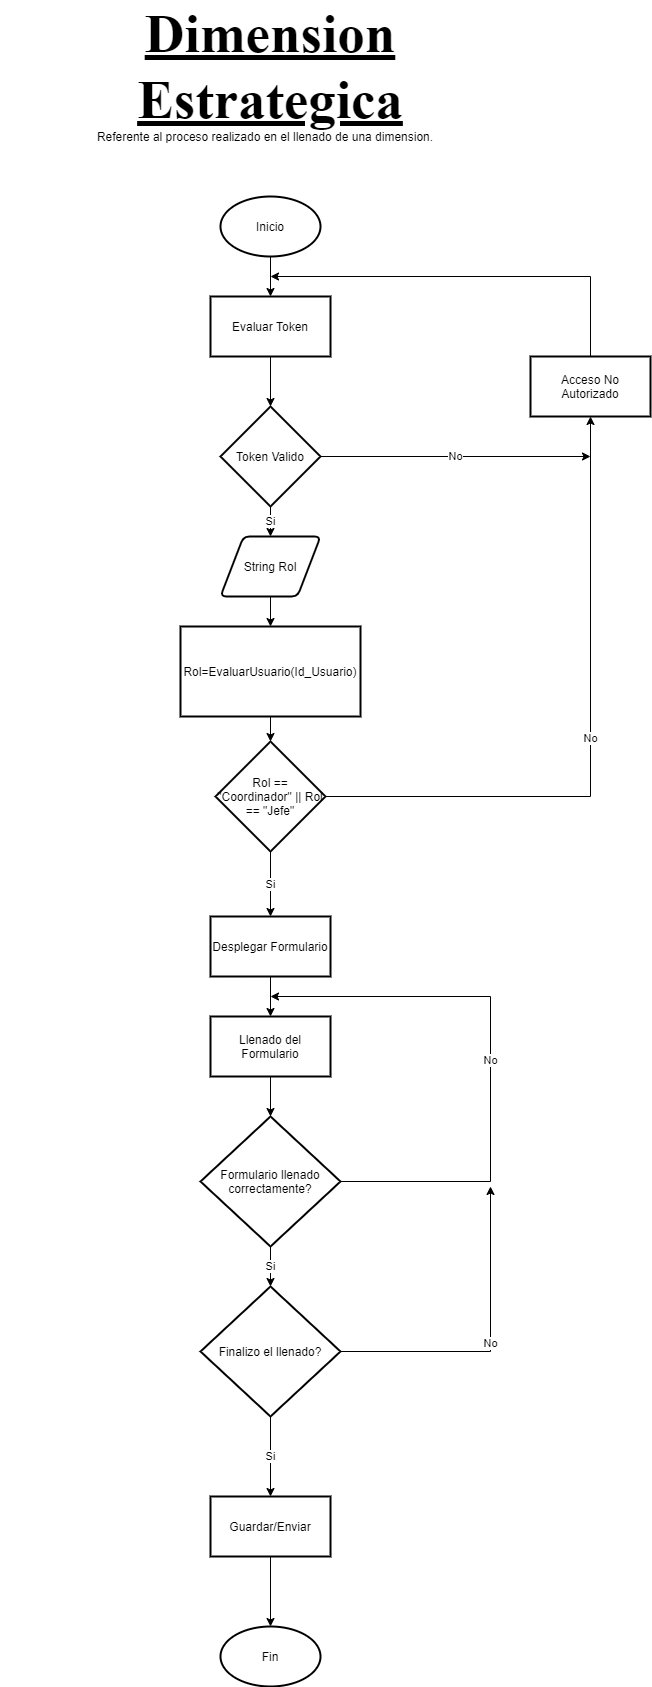

The diagram above was exported from draw.io. Its source (the exported page's mxGraphModel, read from the mxfile embedded in the PNG):
<mxGraphModel dx="1038" dy="1776" grid="1" gridSize="10" guides="1" tooltips="1" connect="1" arrows="1" fold="1" page="1" pageScale="1" pageWidth="827" pageHeight="1169" math="0" shadow="0">
  <root>
    <mxCell id="cnoNNiKPe7yLbvNGnNUO-0" />
    <mxCell id="cnoNNiKPe7yLbvNGnNUO-1" parent="cnoNNiKPe7yLbvNGnNUO-0" />
    <mxCell id="OeLikt937AAmRiymUvrd-13" value="" style="edgeStyle=orthogonalEdgeStyle;rounded=0;orthogonalLoop=1;jettySize=auto;html=1;" parent="cnoNNiKPe7yLbvNGnNUO-1" source="OeLikt937AAmRiymUvrd-0" target="OeLikt937AAmRiymUvrd-9" edge="1">
      <mxGeometry relative="1" as="geometry" />
    </mxCell>
    <mxCell id="OeLikt937AAmRiymUvrd-0" value="Inicio" style="strokeWidth=2;html=1;shape=mxgraph.flowchart.start_1;whiteSpace=wrap;" parent="cnoNNiKPe7yLbvNGnNUO-1" vertex="1">
      <mxGeometry x="360" y="50" width="100" height="60" as="geometry" />
    </mxCell>
    <mxCell id="OeLikt937AAmRiymUvrd-1" value="" style="edgeStyle=orthogonalEdgeStyle;rounded=0;orthogonalLoop=1;jettySize=auto;html=1;endArrow=classic;endFill=1;" parent="cnoNNiKPe7yLbvNGnNUO-1" source="OeLikt937AAmRiymUvrd-2" target="OeLikt937AAmRiymUvrd-4" edge="1">
      <mxGeometry relative="1" as="geometry" />
    </mxCell>
    <mxCell id="OeLikt937AAmRiymUvrd-2" value="String Rol" style="shape=parallelogram;html=1;strokeWidth=2;perimeter=parallelogramPerimeter;whiteSpace=wrap;rounded=1;arcSize=12;size=0.23;" parent="cnoNNiKPe7yLbvNGnNUO-1" vertex="1">
      <mxGeometry x="360" y="390" width="100" height="60" as="geometry" />
    </mxCell>
    <mxCell id="OeLikt937AAmRiymUvrd-3" value="" style="edgeStyle=orthogonalEdgeStyle;rounded=0;orthogonalLoop=1;jettySize=auto;html=1;endArrow=classic;endFill=1;" parent="cnoNNiKPe7yLbvNGnNUO-1" source="OeLikt937AAmRiymUvrd-4" target="OeLikt937AAmRiymUvrd-6" edge="1">
      <mxGeometry relative="1" as="geometry" />
    </mxCell>
    <mxCell id="OeLikt937AAmRiymUvrd-4" value="&lt;span&gt;Rol=EvaluarUsuario(Id_Usuario)&lt;/span&gt;" style="rounded=0;whiteSpace=wrap;html=1;aspect=fixed;strokeWidth=2;" parent="cnoNNiKPe7yLbvNGnNUO-1" vertex="1">
      <mxGeometry x="320" y="480" width="180" height="90" as="geometry" />
    </mxCell>
    <mxCell id="OeLikt937AAmRiymUvrd-5" value="No" style="edgeStyle=orthogonalEdgeStyle;rounded=0;orthogonalLoop=1;jettySize=auto;html=1;exitX=1;exitY=0.5;exitDx=0;exitDy=0;entryX=0.5;entryY=1;entryDx=0;entryDy=0;" parent="cnoNNiKPe7yLbvNGnNUO-1" source="OeLikt937AAmRiymUvrd-6" target="OeLikt937AAmRiymUvrd-7" edge="1">
      <mxGeometry relative="1" as="geometry">
        <mxPoint x="670" y="640" as="targetPoint" />
      </mxGeometry>
    </mxCell>
    <mxCell id="OeLikt937AAmRiymUvrd-16" value="Si" style="edgeStyle=orthogonalEdgeStyle;rounded=0;orthogonalLoop=1;jettySize=auto;html=1;" parent="cnoNNiKPe7yLbvNGnNUO-1" source="OeLikt937AAmRiymUvrd-6" target="OeLikt937AAmRiymUvrd-15" edge="1">
      <mxGeometry relative="1" as="geometry" />
    </mxCell>
    <mxCell id="OeLikt937AAmRiymUvrd-6" value="Rol == &quot;Coordinador&quot; || Rol == &quot;Jefe&quot;" style="rhombus;whiteSpace=wrap;html=1;rounded=0;strokeWidth=2;" parent="cnoNNiKPe7yLbvNGnNUO-1" vertex="1">
      <mxGeometry x="355" y="595" width="110" height="110" as="geometry" />
    </mxCell>
    <mxCell id="OeLikt937AAmRiymUvrd-14" style="edgeStyle=orthogonalEdgeStyle;rounded=0;orthogonalLoop=1;jettySize=auto;html=1;exitX=0.5;exitY=0;exitDx=0;exitDy=0;" parent="cnoNNiKPe7yLbvNGnNUO-1" source="OeLikt937AAmRiymUvrd-7" edge="1">
      <mxGeometry relative="1" as="geometry">
        <mxPoint x="410" y="130" as="targetPoint" />
        <Array as="points">
          <mxPoint x="730" y="130" />
        </Array>
      </mxGeometry>
    </mxCell>
    <mxCell id="OeLikt937AAmRiymUvrd-7" value="Acceso No Autorizado" style="rounded=0;whiteSpace=wrap;html=1;strokeWidth=2;" parent="cnoNNiKPe7yLbvNGnNUO-1" vertex="1">
      <mxGeometry x="670" y="210" width="120" height="60" as="geometry" />
    </mxCell>
    <mxCell id="OeLikt937AAmRiymUvrd-8" value="" style="edgeStyle=orthogonalEdgeStyle;rounded=0;orthogonalLoop=1;jettySize=auto;html=1;endArrow=classic;endFill=1;" parent="cnoNNiKPe7yLbvNGnNUO-1" source="OeLikt937AAmRiymUvrd-9" target="OeLikt937AAmRiymUvrd-12" edge="1">
      <mxGeometry relative="1" as="geometry" />
    </mxCell>
    <mxCell id="OeLikt937AAmRiymUvrd-9" value="Evaluar Token" style="rounded=0;whiteSpace=wrap;html=1;strokeWidth=2;" parent="cnoNNiKPe7yLbvNGnNUO-1" vertex="1">
      <mxGeometry x="350" y="150" width="120" height="60" as="geometry" />
    </mxCell>
    <mxCell id="OeLikt937AAmRiymUvrd-10" value="Si" style="edgeStyle=orthogonalEdgeStyle;rounded=0;orthogonalLoop=1;jettySize=auto;html=1;" parent="cnoNNiKPe7yLbvNGnNUO-1" source="OeLikt937AAmRiymUvrd-12" target="OeLikt937AAmRiymUvrd-2" edge="1">
      <mxGeometry relative="1" as="geometry" />
    </mxCell>
    <mxCell id="OeLikt937AAmRiymUvrd-11" value="No" style="edgeStyle=orthogonalEdgeStyle;rounded=0;orthogonalLoop=1;jettySize=auto;html=1;exitX=1;exitY=0.5;exitDx=0;exitDy=0;exitPerimeter=0;" parent="cnoNNiKPe7yLbvNGnNUO-1" source="OeLikt937AAmRiymUvrd-12" edge="1">
      <mxGeometry relative="1" as="geometry">
        <mxPoint x="730" y="310" as="targetPoint" />
      </mxGeometry>
    </mxCell>
    <mxCell id="OeLikt937AAmRiymUvrd-12" value="Token Valido" style="strokeWidth=2;html=1;shape=mxgraph.flowchart.decision;whiteSpace=wrap;" parent="cnoNNiKPe7yLbvNGnNUO-1" vertex="1">
      <mxGeometry x="360" y="260" width="100" height="100" as="geometry" />
    </mxCell>
    <mxCell id="OeLikt937AAmRiymUvrd-18" value="" style="edgeStyle=orthogonalEdgeStyle;rounded=0;orthogonalLoop=1;jettySize=auto;html=1;" parent="cnoNNiKPe7yLbvNGnNUO-1" source="OeLikt937AAmRiymUvrd-15" target="OeLikt937AAmRiymUvrd-17" edge="1">
      <mxGeometry relative="1" as="geometry" />
    </mxCell>
    <mxCell id="OeLikt937AAmRiymUvrd-15" value="Desplegar Formulario" style="whiteSpace=wrap;html=1;rounded=0;strokeWidth=2;" parent="cnoNNiKPe7yLbvNGnNUO-1" vertex="1">
      <mxGeometry x="350" y="770" width="120" height="60" as="geometry" />
    </mxCell>
    <mxCell id="OeLikt937AAmRiymUvrd-20" value="" style="edgeStyle=orthogonalEdgeStyle;rounded=0;orthogonalLoop=1;jettySize=auto;html=1;" parent="cnoNNiKPe7yLbvNGnNUO-1" source="OeLikt937AAmRiymUvrd-17" target="OeLikt937AAmRiymUvrd-19" edge="1">
      <mxGeometry relative="1" as="geometry" />
    </mxCell>
    <mxCell id="OeLikt937AAmRiymUvrd-17" value="Llenado del Formulario" style="whiteSpace=wrap;html=1;rounded=0;strokeWidth=2;" parent="cnoNNiKPe7yLbvNGnNUO-1" vertex="1">
      <mxGeometry x="350" y="870" width="120" height="60" as="geometry" />
    </mxCell>
    <mxCell id="OeLikt937AAmRiymUvrd-21" style="edgeStyle=orthogonalEdgeStyle;rounded=0;orthogonalLoop=1;jettySize=auto;html=1;exitX=1;exitY=0.5;exitDx=0;exitDy=0;" parent="cnoNNiKPe7yLbvNGnNUO-1" source="OeLikt937AAmRiymUvrd-19" edge="1">
      <mxGeometry relative="1" as="geometry">
        <mxPoint x="410" y="850" as="targetPoint" />
        <Array as="points">
          <mxPoint x="630" y="1035" />
          <mxPoint x="630" y="850" />
          <mxPoint x="410" y="850" />
        </Array>
      </mxGeometry>
    </mxCell>
    <mxCell id="OeLikt937AAmRiymUvrd-22" value="No" style="edgeLabel;html=1;align=center;verticalAlign=middle;resizable=0;points=[];" parent="OeLikt937AAmRiymUvrd-21" vertex="1" connectable="0">
      <mxGeometry x="-0.0193" y="1" relative="1" as="geometry">
        <mxPoint as="offset" />
      </mxGeometry>
    </mxCell>
    <mxCell id="OeLikt937AAmRiymUvrd-29" value="Si" style="edgeStyle=orthogonalEdgeStyle;rounded=0;orthogonalLoop=1;jettySize=auto;html=1;" parent="cnoNNiKPe7yLbvNGnNUO-1" source="OeLikt937AAmRiymUvrd-19" target="OeLikt937AAmRiymUvrd-28" edge="1">
      <mxGeometry relative="1" as="geometry" />
    </mxCell>
    <mxCell id="OeLikt937AAmRiymUvrd-19" value="Formulario llenado correctamente?" style="rhombus;whiteSpace=wrap;html=1;rounded=0;strokeWidth=2;" parent="cnoNNiKPe7yLbvNGnNUO-1" vertex="1">
      <mxGeometry x="340" y="970" width="140" height="130" as="geometry" />
    </mxCell>
    <mxCell id="OeLikt937AAmRiymUvrd-31" value="Si" style="edgeStyle=orthogonalEdgeStyle;rounded=0;orthogonalLoop=1;jettySize=auto;html=1;" parent="cnoNNiKPe7yLbvNGnNUO-1" source="OeLikt937AAmRiymUvrd-28" target="OeLikt937AAmRiymUvrd-30" edge="1">
      <mxGeometry relative="1" as="geometry" />
    </mxCell>
    <mxCell id="OeLikt937AAmRiymUvrd-39" value="No" style="edgeStyle=orthogonalEdgeStyle;rounded=0;orthogonalLoop=1;jettySize=auto;html=1;" parent="cnoNNiKPe7yLbvNGnNUO-1" source="OeLikt937AAmRiymUvrd-28" edge="1">
      <mxGeometry relative="1" as="geometry">
        <mxPoint x="630" y="1040" as="targetPoint" />
      </mxGeometry>
    </mxCell>
    <mxCell id="OeLikt937AAmRiymUvrd-28" value="Finalizo el llenado?" style="rhombus;whiteSpace=wrap;html=1;rounded=0;strokeWidth=2;" parent="cnoNNiKPe7yLbvNGnNUO-1" vertex="1">
      <mxGeometry x="340" y="1140" width="140" height="130" as="geometry" />
    </mxCell>
    <mxCell id="OeLikt937AAmRiymUvrd-45" value="" style="edgeStyle=orthogonalEdgeStyle;rounded=0;orthogonalLoop=1;jettySize=auto;html=1;" parent="cnoNNiKPe7yLbvNGnNUO-1" source="OeLikt937AAmRiymUvrd-30" target="OeLikt937AAmRiymUvrd-44" edge="1">
      <mxGeometry relative="1" as="geometry" />
    </mxCell>
    <mxCell id="OeLikt937AAmRiymUvrd-30" value="Guardar/Enviar" style="whiteSpace=wrap;html=1;rounded=0;strokeWidth=2;" parent="cnoNNiKPe7yLbvNGnNUO-1" vertex="1">
      <mxGeometry x="350" y="1350" width="120" height="60" as="geometry" />
    </mxCell>
    <mxCell id="OeLikt937AAmRiymUvrd-44" value="Fin" style="strokeWidth=2;html=1;shape=mxgraph.flowchart.start_1;whiteSpace=wrap;" parent="cnoNNiKPe7yLbvNGnNUO-1" vertex="1">
      <mxGeometry x="360" y="1480" width="100" height="60" as="geometry" />
    </mxCell>
    <mxCell id="DKIld0h8TdOVrrCH6PPk-0" value="&lt;font style=&quot;font-size: 55px&quot; face=&quot;Times New Roman&quot;&gt;&lt;u&gt;&lt;b&gt;Dimension Estrategica&lt;/b&gt;&lt;/u&gt;&lt;/font&gt;" style="text;html=1;strokeColor=none;fillColor=none;align=center;verticalAlign=middle;whiteSpace=wrap;rounded=0;" parent="cnoNNiKPe7yLbvNGnNUO-1" vertex="1">
      <mxGeometry x="390" y="-90" width="40" height="20" as="geometry" />
    </mxCell>
    <mxCell id="DKIld0h8TdOVrrCH6PPk-1" value="&lt;div style=&quot;text-align: justify&quot;&gt;&lt;span&gt;Referente al proceso realizado en el llenado de una dimension.&lt;/span&gt;&lt;/div&gt;" style="text;html=1;strokeColor=none;fillColor=none;align=center;verticalAlign=middle;whiteSpace=wrap;rounded=0;" parent="cnoNNiKPe7yLbvNGnNUO-1" vertex="1">
      <mxGeometry x="140" y="-20" width="530" height="20" as="geometry" />
    </mxCell>
  </root>
</mxGraphModel>